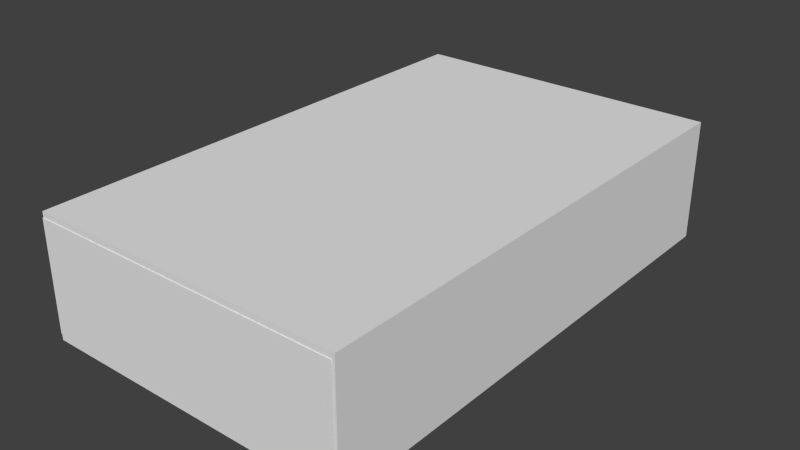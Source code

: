# Source: Dictionary.blend  (saved by Blender 2.73.0; exported with 4.5.12 LTS)
import bpy
from mathutils import Matrix  # noqa: F401  (used for matrix-valued properties, if any)

bpy.ops.wm.read_factory_settings(use_empty=True)
scene = bpy.context.scene
scene.name = 'Scene'

# ---- collections
col_collection_1 = bpy.data.collections.new('Collection 1'); scene.collection.children.link(col_collection_1)

# ---- materials (node trees are filled in below, after node groups)
mat_material = bpy.data.materials.new('Material')
mat_material.alpha_threshold = 0.0
mat_material.use_transparent_shadow = False
mat_material.roughness = 0.5
mat_material.line_color = (0.0, 0.0, 0.0, 1.0)
mat_material_001 = bpy.data.materials.new('Material.001')
mat_material_001.alpha_threshold = 0.0
mat_material_001.use_transparent_shadow = False
mat_material_001.roughness = 0.5

# ---- material node trees

# ---- world
world_world = bpy.data.worlds.new('World'); scene.world = world_world
world_world.color = (0.05088, 0.05088, 0.05088)
world_world.use_sun_shadow = False
world_world.sun_shadow_jitter_overblur = 0.0
world_world.cycles.sampling_method = 'MANUAL'
world_world.cycles.sample_map_resolution = 256

# ---- meshes
me_cube = bpy.data.meshes.new('Cube')
me_cube.from_pydata([(-0.3381, -0.5492, 0.2244), (-0.3381, 0.5519, 0.2244), (0.3396, 0.5519, 0.2244), (0.3396, -0.5492, 0.2244), (-0.3381, -0.5492, 0.2432), (-0.3381, 0.5519, 0.2432), (0.3396, 0.5519, 0.2432), (0.3396, -0.5492, 0.2432), (0.3447, 0.5519, 0.2244), (0.3447, -0.5492, 0.2244), (0.3447, 0.5519, 0.2432), (0.3447, -0.5492, 0.2432), (0.3396, 0.5519, -0.004632), (0.3396, -0.5492, -0.004632), (0.3447, 0.5519, -0.004632), (0.3447, -0.5492, -0.004632), (0.3396, 0.5519, -0.0195), (0.3396, -0.5492, -0.0195), (0.3447, 0.5519, -0.0195), (0.3447, -0.5492, -0.0195), (-0.339, 0.5519, -0.004632), (-0.339, -0.5492, -0.004632), (-0.339, 0.5519, -0.0195), (-0.339, -0.5492, -0.0195), (0.3388, 0.5506, -0.004707), (0.3388, -0.5506, -0.004707), (-0.3388, -0.5506, -0.004707), (-0.3388, 0.5506, -0.004707), (0.3388, 0.5506, 0.004707), (0.3388, -0.5506, 0.004707), (-0.3388, -0.5506, 0.004707), (-0.3388, 0.5506, 0.004707), (0.3388, 0.5506, 0.004707), (0.3388, -0.5506, 0.004707), (-0.3388, -0.5506, 0.004707), (-0.3388, 0.5506, 0.004707), (0.3388, 0.5506, 0.01412), (0.3388, -0.5506, 0.01412), (-0.3388, -0.5506, 0.01412), (-0.3388, 0.5506, 0.01412), (0.3388, 0.5506, 0.01412), (0.3388, -0.5506, 0.01412), (-0.3388, -0.5506, 0.01412), (-0.3388, 0.5506, 0.01412), (0.3388, 0.5506, 0.02354), (0.3388, -0.5506, 0.02354), (-0.3388, -0.5506, 0.02354), (-0.3388, 0.5506, 0.02354), (0.3388, 0.5506, 0.02354), (0.3388, -0.5506, 0.02354), (-0.3388, -0.5506, 0.02354), (-0.3388, 0.5506, 0.02354), (0.3388, 0.5506, 0.03295), (0.3388, -0.5506, 0.03295), (-0.3388, -0.5506, 0.03295), (-0.3388, 0.5506, 0.03295), (0.3388, 0.5506, 0.03295), (0.3388, -0.5506, 0.03295), (-0.3388, -0.5506, 0.03295), (-0.3388, 0.5506, 0.03295), (0.3388, 0.5506, 0.04237), (0.3388, -0.5506, 0.04237), (-0.3388, -0.5506, 0.04237), (-0.3388, 0.5506, 0.04237), (0.3388, 0.5506, 0.04237), (0.3388, -0.5506, 0.04237), (-0.3388, -0.5506, 0.04237), (-0.3388, 0.5506, 0.04237), (0.3388, 0.5506, 0.05178), (0.3388, -0.5506, 0.05178), (-0.3388, -0.5506, 0.05178), (-0.3388, 0.5506, 0.05178), (0.3388, 0.5506, 0.05178), (0.3388, -0.5506, 0.05178), (-0.3388, -0.5506, 0.05178), (-0.3388, 0.5506, 0.05178), (0.3388, 0.5506, 0.0612), (0.3388, -0.5506, 0.0612), (-0.3388, -0.5506, 0.0612), (-0.3388, 0.5506, 0.0612), (0.3388, 0.5506, 0.0612), (0.3388, -0.5506, 0.0612), (-0.3388, -0.5506, 0.0612), (-0.3388, 0.5506, 0.0612), (0.3388, 0.5506, 0.07061), (0.3388, -0.5506, 0.07061), (-0.3388, -0.5506, 0.07061), (-0.3388, 0.5506, 0.07061), (0.3388, 0.5506, 0.07061), (0.3388, -0.5506, 0.07061), (-0.3388, -0.5506, 0.07061), (-0.3388, 0.5506, 0.07061), (0.3388, 0.5506, 0.08003), (0.3388, -0.5506, 0.08003), (-0.3388, -0.5506, 0.08003), (-0.3388, 0.5506, 0.08003), (0.3388, 0.5506, 0.08003), (0.3388, -0.5506, 0.08003), (-0.3388, -0.5506, 0.08003), (-0.3388, 0.5506, 0.08003), (0.3388, 0.5506, 0.08944), (0.3388, -0.5506, 0.08944), (-0.3388, -0.5506, 0.08944), (-0.3388, 0.5506, 0.08944), (0.3388, 0.5506, 0.08944), (0.3388, -0.5506, 0.08944), (-0.3388, -0.5506, 0.08944), (-0.3388, 0.5506, 0.08944), (0.3388, 0.5506, 0.09886), (0.3388, -0.5506, 0.09886), (-0.3388, -0.5506, 0.09886), (-0.3388, 0.5506, 0.09886), (0.3388, 0.5506, 0.09886), (0.3388, -0.5506, 0.09886), (-0.3388, -0.5506, 0.09886), (-0.3388, 0.5506, 0.09886), (0.3388, 0.5506, 0.1083), (0.3388, -0.5506, 0.1083), (-0.3388, -0.5506, 0.1083), (-0.3388, 0.5506, 0.1083), (0.3388, 0.5506, 0.1083), (0.3388, -0.5506, 0.1083), (-0.3388, -0.5506, 0.1083), (-0.3388, 0.5506, 0.1083), (0.3388, 0.5506, 0.1177), (0.3388, -0.5506, 0.1177), (-0.3388, -0.5506, 0.1177), (-0.3388, 0.5506, 0.1177), (0.3388, 0.5506, 0.1177), (0.3388, -0.5506, 0.1177), (-0.3388, -0.5506, 0.1177), (-0.3388, 0.5506, 0.1177), (0.3388, 0.5506, 0.1271), (0.3388, -0.5506, 0.1271), (-0.3388, -0.5506, 0.1271), (-0.3388, 0.5506, 0.1271), (0.3388, 0.5506, 0.1271), (0.3388, -0.5506, 0.1271), (-0.3388, -0.5506, 0.1271), (-0.3388, 0.5506, 0.1271), (0.3388, 0.5506, 0.1365), (0.3388, -0.5506, 0.1365), (-0.3388, -0.5506, 0.1365), (-0.3388, 0.5506, 0.1365), (0.3388, 0.5506, 0.1365), (0.3388, -0.5506, 0.1365), (-0.3388, -0.5506, 0.1365), (-0.3388, 0.5506, 0.1365), (0.3388, 0.5506, 0.1459), (0.3388, -0.5506, 0.1459), (-0.3388, -0.5506, 0.1459), (-0.3388, 0.5506, 0.1459), (0.3388, 0.5506, 0.1459), (0.3388, -0.5506, 0.1459), (-0.3388, -0.5506, 0.1459), (-0.3388, 0.5506, 0.1459), (0.3388, 0.5506, 0.1553), (0.3388, -0.5506, 0.1553), (-0.3388, -0.5506, 0.1553), (-0.3388, 0.5506, 0.1553), (0.3388, 0.5506, 0.1553), (0.3388, -0.5506, 0.1553), (-0.3388, -0.5506, 0.1553), (-0.3388, 0.5506, 0.1553), (0.3388, 0.5506, 0.1648), (0.3388, -0.5506, 0.1648), (-0.3388, -0.5506, 0.1648), (-0.3388, 0.5506, 0.1648), (0.3388, 0.5506, 0.1648), (0.3388, -0.5506, 0.1648), (-0.3388, -0.5506, 0.1648), (-0.3388, 0.5506, 0.1648), (0.3388, 0.5506, 0.1742), (0.3388, -0.5506, 0.1742), (-0.3388, -0.5506, 0.1742), (-0.3388, 0.5506, 0.1742), (0.3388, 0.5506, 0.1742), (0.3388, -0.5506, 0.1742), (-0.3388, -0.5506, 0.1742), (-0.3388, 0.5506, 0.1742), (0.3388, 0.5506, 0.1836), (0.3388, -0.5506, 0.1836), (-0.3388, -0.5506, 0.1836), (-0.3388, 0.5506, 0.1836), (0.3388, 0.5506, 0.1836), (0.3388, -0.5506, 0.1836), (-0.3388, -0.5506, 0.1836), (-0.3388, 0.5506, 0.1836), (0.3388, 0.5506, 0.193), (0.3388, -0.5506, 0.193), (-0.3388, -0.5506, 0.193), (-0.3388, 0.5506, 0.193), (0.3388, 0.5506, 0.193), (0.3388, -0.5506, 0.193), (-0.3388, -0.5506, 0.193), (-0.3388, 0.5506, 0.193), (0.3388, 0.5506, 0.2024), (0.3388, -0.5506, 0.2024), (-0.3388, -0.5506, 0.2024), (-0.3388, 0.5506, 0.2024), (0.3388, 0.5506, 0.2024), (0.3388, -0.5506, 0.2024), (-0.3388, -0.5506, 0.2024), (-0.3388, 0.5506, 0.2024), (0.3388, 0.5506, 0.2118), (0.3388, -0.5506, 0.2118), (-0.3388, -0.5506, 0.2118), (-0.3388, 0.5506, 0.2118), (0.3388, 0.5506, 0.2118), (0.3388, -0.5506, 0.2118), (-0.3388, -0.5506, 0.2118), (-0.3388, 0.5506, 0.2118), (0.3388, 0.5506, 0.2213), (0.3388, -0.5506, 0.2213), (-0.3388, -0.5506, 0.2213), (-0.3388, 0.5506, 0.2213), (0.3388, 0.5506, 0.2213), (0.3388, -0.5506, 0.2213), (-0.3388, -0.5506, 0.2213), (-0.3388, 0.5506, 0.2213), (0.3388, 0.5506, 0.2307), (0.3388, -0.5506, 0.2307), (-0.3388, -0.5506, 0.2307), (-0.3388, 0.5506, 0.2307)], [], [(4, 5, 1, 0), (5, 6, 2, 1), (2, 8, 14, 12), (7, 4, 0, 3), (0, 1, 2, 3), (7, 6, 5, 4), (10, 11, 9, 8), (7, 3, 9, 11), (6, 7, 11, 10), (2, 6, 10, 8), (12, 14, 18, 16), (9, 3, 13, 15), (8, 9, 15, 14), (3, 2, 12, 13), (17, 16, 18, 19), (15, 13, 17, 19), (14, 15, 19, 18), (17, 13, 21, 23), (21, 20, 22, 23), (12, 16, 22, 20), (16, 17, 23, 22), (13, 12, 20, 21), (24, 25, 26, 27), (28, 31, 30, 29), (24, 28, 29, 25), (25, 29, 30, 26), (26, 30, 31, 27), (28, 24, 27, 31), (32, 33, 34, 35), (36, 39, 38, 37), (32, 36, 37, 33), (33, 37, 38, 34), (34, 38, 39, 35), (36, 32, 35, 39), (40, 41, 42, 43), (44, 47, 46, 45), (40, 44, 45, 41), (41, 45, 46, 42), (42, 46, 47, 43), (44, 40, 43, 47), (48, 49, 50, 51), (52, 55, 54, 53), (48, 52, 53, 49), (49, 53, 54, 50), (50, 54, 55, 51), (52, 48, 51, 55), (56, 57, 58, 59), (60, 63, 62, 61), (56, 60, 61, 57), (57, 61, 62, 58), (58, 62, 63, 59), (60, 56, 59, 63), (64, 65, 66, 67), (68, 71, 70, 69), (64, 68, 69, 65), (65, 69, 70, 66), (66, 70, 71, 67), (68, 64, 67, 71), (72, 73, 74, 75), (76, 79, 78, 77), (72, 76, 77, 73), (73, 77, 78, 74), (74, 78, 79, 75), (76, 72, 75, 79), (80, 81, 82, 83), (84, 87, 86, 85), (80, 84, 85, 81), (81, 85, 86, 82), (82, 86, 87, 83), (84, 80, 83, 87), (88, 89, 90, 91), (92, 95, 94, 93), (88, 92, 93, 89), (89, 93, 94, 90), (90, 94, 95, 91), (92, 88, 91, 95), (96, 97, 98, 99), (100, 103, 102, 101), (96, 100, 101, 97), (97, 101, 102, 98), (98, 102, 103, 99), (100, 96, 99, 103), (104, 105, 106, 107), (108, 111, 110, 109), (104, 108, 109, 105), (105, 109, 110, 106), (106, 110, 111, 107), (108, 104, 107, 111), (112, 113, 114, 115), (116, 119, 118, 117), (112, 116, 117, 113), (113, 117, 118, 114), (114, 118, 119, 115), (116, 112, 115, 119), (120, 121, 122, 123), (124, 127, 126, 125), (120, 124, 125, 121), (121, 125, 126, 122), (122, 126, 127, 123), (124, 120, 123, 127), (128, 129, 130, 131), (132, 135, 134, 133), (128, 132, 133, 129), (129, 133, 134, 130), (130, 134, 135, 131), (132, 128, 131, 135), (136, 137, 138, 139), (140, 143, 142, 141), (136, 140, 141, 137), (137, 141, 142, 138), (138, 142, 143, 139), (140, 136, 139, 143), (144, 145, 146, 147), (148, 151, 150, 149), (144, 148, 149, 145), (145, 149, 150, 146), (146, 150, 151, 147), (148, 144, 147, 151), (152, 153, 154, 155), (156, 159, 158, 157), (152, 156, 157, 153), (153, 157, 158, 154), (154, 158, 159, 155), (156, 152, 155, 159), (160, 161, 162, 163), (164, 167, 166, 165), (160, 164, 165, 161), (161, 165, 166, 162), (162, 166, 167, 163), (164, 160, 163, 167), (168, 169, 170, 171), (172, 175, 174, 173), (168, 172, 173, 169), (169, 173, 174, 170), (170, 174, 175, 171), (172, 168, 171, 175), (176, 177, 178, 179), (180, 183, 182, 181), (176, 180, 181, 177), (177, 181, 182, 178), (178, 182, 183, 179), (180, 176, 179, 183), (184, 185, 186, 187), (188, 191, 190, 189), (184, 188, 189, 185), (185, 189, 190, 186), (186, 190, 191, 187), (188, 184, 187, 191), (192, 193, 194, 195), (196, 199, 198, 197), (192, 196, 197, 193), (193, 197, 198, 194), (194, 198, 199, 195), (196, 192, 195, 199), (200, 201, 202, 203), (204, 207, 206, 205), (200, 204, 205, 201), (201, 205, 206, 202), (202, 206, 207, 203), (204, 200, 203, 207), (208, 209, 210, 211), (212, 215, 214, 213), (208, 212, 213, 209), (209, 213, 214, 210), (210, 214, 215, 211), (212, 208, 211, 215), (216, 217, 218, 219), (220, 223, 222, 221), (216, 220, 221, 217), (217, 221, 222, 218), (218, 222, 223, 219), (220, 216, 219, 223)])
me_cube.polygons.foreach_set('material_index', [1, 1, 1, 1, 1, 1, 1, 1, 1, 1, 1, 1, 1, 1, 1, 1, 1, 1, 1, 1, 1, 1, 0, 0, 0, 0, 0, 0, 0, 0, 0, 0, 0, 0, 0, 0, 0, 0, 0, 0, 0, 0, 0, 0, 0, 0, 0, 0, 0, 0, 0, 0, 0, 0, 0, 0, 0, 0, 0, 0, 0, 0, 0, 0, 0, 0, 0, 0, 0, 0, 0, 0, 0, 0, 0, 0, 0, 0, 0, 0, 0, 0, 0, 0, 0, 0, 0, 0, 0, 0, 0, 0, 0, 0, 0, 0, 0, 0, 0, 0, 0, 0, 0, 0, 0, 0, 0, 0, 0, 0, 0, 0, 0, 0, 0, 0, 0, 0, 0, 0, 0, 0, 0, 0, 0, 0, 0, 0, 0, 0, 0, 0, 0, 0, 0, 0, 0, 0, 0, 0, 0, 0, 0, 0, 0, 0, 0, 0, 0, 0, 0, 0, 0, 0, 0, 0, 0, 0, 0, 0, 0, 0, 0, 0, 0, 0, 0, 0, 0, 0, 0, 0])
_uv = me_cube.uv_layers.new(name='UVMap')
_uv.uv.foreach_set('vector', [0.0, 0.0, 0.0, 0.0, 0.0, 0.0, 0.0, 0.0, 0.0, 0.0, 0.0, 0.0, 0.0, 0.0, 0.0, 0.0, 0.0, 0.0, 0.0, 0.0, 0.0, 0.0, 0.0, 0.0, 0.0, 0.0, 0.0, 0.0, 0.0, 0.0, 0.0, 0.0, 0.0, 0.0, 0.0, 0.0, 0.0, 0.0, 0.0, 0.0, -0.01424, 1.005, -0.004159, -0.0008957, 1.0, -0.001495, 1.0, 1.0, 0.0, 0.0, 0.0, 0.0, 0.0, 0.0, 0.0, 0.0, 0.0, 0.0, 0.0, 0.0, 0.0, 0.0, 0.0, 0.0, 0.0, 0.0, 0.0, 0.0, 0.0, 0.0, 0.0, 0.0, 0.0, 0.0, 0.0, 0.0, 0.0, 0.0, 0.0, 0.0, 0.0, 0.0, 0.0, 0.0, 0.0, 0.0, 0.0, 0.0, 0.0, 0.0, 0.0, 0.0, 0.0, 0.0, 0.0, 0.0, 0.1175, 0.9171, 2.867e-05, 0.9133, 0.005068, 0.7533, 0.0873, 0.7383, 0.0, 0.0, 0.0, 0.0, 0.0, 0.0, 0.0, 0.0, 0.0, 0.0, 0.0, 0.0, 0.0, 0.0, 0.0, 0.0, 0.0, 0.0, 0.0, 0.0, 0.0, 0.0, 0.0, 0.0, 0.0, 0.0, 0.0, 0.0, 0.0, 0.0, 0.0, 0.0, 0.0, 0.0, 0.0, 0.0, 0.0, 0.0, 0.0, 0.0, 0.0, 0.0, 0.0, 0.0, 0.0, 0.0, 0.0, 0.0, 0.0, 0.0, 0.0, 0.0, 0.0, 0.0, 0.0, 0.0, 0.0, 0.0, 0.0, 0.0, 0.0, 0.0, 0.0, 0.0, 0.0, 0.0, 0.0, 0.0, 0.0, 0.0, 0.0, 0.0, 0.0, 0.0, 1.0, 0.0, 1.0, 1.0, 0.0, 1.0, 0.0, 0.0, 1.0, 0.0, 1.0, 1.0, 0.0, 1.0, 0.0, 0.0, 1.0, 0.0, 1.0, 1.0, 0.0, 1.0, 0.0, 0.0, 1.0, 0.0, 1.0, 1.0, 0.0, 1.0, 0.0, 0.0, 1.0, 0.0, 1.0, 1.0, 0.0, 1.0, 0.0, 0.0, 1.0, 0.0, 1.0, 1.0, 0.0, 1.0, 0.0, 0.0, 1.0, 0.0, 1.0, 1.0, 0.0, 1.0, 0.0, 0.0, 1.0, 0.0, 1.0, 1.0, 0.0, 1.0, 0.0, 0.0, 1.0, 0.0, 1.0, 1.0, 0.0, 1.0, 0.0, 0.0, 1.0, 0.0, 1.0, 1.0, 0.0, 1.0, 0.0, 0.0, 1.0, 0.0, 1.0, 1.0, 0.0, 1.0, 0.0, 0.0, 1.0, 0.0, 1.0, 1.0, 0.0, 1.0, 0.0, 0.0, 1.0, 0.0, 1.0, 1.0, 0.0, 1.0, 0.0, 0.0, 1.0, 0.0, 1.0, 1.0, 0.0, 1.0, 0.0, 0.0, 1.0, 0.0, 1.0, 1.0, 0.0, 1.0, 0.0, 0.0, 1.0, 0.0, 1.0, 1.0, 0.0, 1.0, 0.0, 0.0, 1.0, 0.0, 1.0, 1.0, 0.0, 1.0, 0.0, 0.0, 1.0, 0.0, 1.0, 1.0, 0.0, 1.0, 0.0, 0.0, 1.0, 0.0, 1.0, 1.0, 0.0, 1.0, 0.0, 0.0, 1.0, 0.0, 1.0, 1.0, 0.0, 1.0, 0.0, 0.0, 1.0, 0.0, 1.0, 1.0, 0.0, 1.0, 0.0, 0.0, 1.0, 0.0, 1.0, 1.0, 0.0, 1.0, 0.0, 0.0, 1.0, 0.0, 1.0, 1.0, 0.0, 1.0, 0.0, 0.0, 1.0, 0.0, 1.0, 1.0, 0.0, 1.0, 0.0, 0.0, 1.0, 0.0, 1.0, 1.0, 0.0, 1.0, 0.0, 0.0, 1.0, 0.0, 1.0, 1.0, 0.0, 1.0, 0.0, 0.0, 1.0, 0.0, 1.0, 1.0, 0.0, 1.0, 0.0, 0.0, 1.0, 0.0, 1.0, 1.0, 0.0, 1.0, 0.0, 0.0, 1.0, 0.0, 1.0, 1.0, 0.0, 1.0, 0.0, 0.0, 1.0, 0.0, 1.0, 1.0, 0.0, 1.0, 0.0, 0.0, 1.0, 0.0, 1.0, 1.0, 0.0, 1.0, 0.0, 0.0, 1.0, 0.0, 1.0, 1.0, 0.0, 1.0, 0.0, 0.0, 1.0, 0.0, 1.0, 1.0, 0.0, 1.0, 0.0, 0.0, 1.0, 0.0, 1.0, 1.0, 0.0, 1.0, 0.0, 0.0, 1.0, 0.0, 1.0, 1.0, 0.0, 1.0, 0.0, 0.0, 1.0, 0.0, 1.0, 1.0, 0.0, 1.0, 0.0, 0.0, 1.0, 0.0, 1.0, 1.0, 0.0, 1.0, 0.0, 0.0, 1.0, 0.0, 1.0, 1.0, 0.0, 1.0, 0.0, 0.0, 1.0, 0.0, 1.0, 1.0, 0.0, 1.0, 0.0, 0.0, 1.0, 0.0, 1.0, 1.0, 0.0, 1.0, 0.0, 0.0, 1.0, 0.0, 1.0, 1.0, 0.0, 1.0, 0.0, 0.0, 1.0, 0.0, 1.0, 1.0, 0.0, 1.0, 0.0, 0.0, 1.0, 0.0, 1.0, 1.0, 0.0, 1.0, 0.0, 0.0, 1.0, 0.0, 1.0, 1.0, 0.0, 1.0, 0.0, 0.0, 1.0, 0.0, 1.0, 1.0, 0.0, 1.0, 0.0, 0.0, 1.0, 0.0, 1.0, 1.0, 0.0, 1.0, 0.0, 0.0, 1.0, 0.0, 1.0, 1.0, 0.0, 1.0, 0.0, 0.0, 1.0, 0.0, 1.0, 1.0, 0.0, 1.0, 0.0, 0.0, 1.0, 0.0, 1.0, 1.0, 0.0, 1.0, 0.0, 0.0, 1.0, 0.0, 1.0, 1.0, 0.0, 1.0, 0.0, 0.0, 1.0, 0.0, 1.0, 1.0, 0.0, 1.0, 0.0, 0.0, 1.0, 0.0, 1.0, 1.0, 0.0, 1.0, 0.0, 0.0, 1.0, 0.0, 1.0, 1.0, 0.0, 1.0, 0.0, 0.0, 1.0, 0.0, 1.0, 1.0, 0.0, 1.0, 0.0, 0.0, 1.0, 0.0, 1.0, 1.0, 0.0, 1.0, 0.0, 0.0, 1.0, 0.0, 1.0, 1.0, 0.0, 1.0, 0.0, 0.0, 1.0, 0.0, 1.0, 1.0, 0.0, 1.0, 0.0, 0.0, 1.0, 0.0, 1.0, 1.0, 0.0, 1.0, 0.0, 0.0, 1.0, 0.0, 1.0, 1.0, 0.0, 1.0, 0.0, 0.0, 1.0, 0.0, 1.0, 1.0, 0.0, 1.0, 0.0, 0.0, 1.0, 0.0, 1.0, 1.0, 0.0, 1.0, 0.0, 0.0, 1.0, 0.0, 1.0, 1.0, 0.0, 1.0, 0.0, 0.0, 1.0, 0.0, 1.0, 1.0, 0.0, 1.0, 0.0, 0.0, 1.0, 0.0, 1.0, 1.0, 0.0, 1.0, 0.0, 0.0, 1.0, 0.0, 1.0, 1.0, 0.0, 1.0, 0.0, 0.0, 1.0, 0.0, 1.0, 1.0, 0.0, 1.0, 0.0, 0.0, 1.0, 0.0, 1.0, 1.0, 0.0, 1.0, 0.0, 0.0, 1.0, 0.0, 1.0, 1.0, 0.0, 1.0, 0.0, 0.0, 1.0, 0.0, 1.0, 1.0, 0.0, 1.0, 0.0, 0.0, 1.0, 0.0, 1.0, 1.0, 0.0, 1.0, 0.0, 0.0, 1.0, 0.0, 1.0, 1.0, 0.0, 1.0, 0.0, 0.0, 1.0, 0.0, 1.0, 1.0, 0.0, 1.0, 0.0, 0.0, 1.0, 0.0, 1.0, 1.0, 0.0, 1.0, 0.0, 0.0, 1.0, 0.0, 1.0, 1.0, 0.0, 1.0, 0.0, 0.0, 1.0, 0.0, 1.0, 1.0, 0.0, 1.0, 0.0, 0.0, 1.0, 0.0, 1.0, 1.0, 0.0, 1.0, 0.0, 0.0, 1.0, 0.0, 1.0, 1.0, 0.0, 1.0, 0.0, 0.0, 1.0, 0.0, 1.0, 1.0, 0.0, 1.0, 0.0, 0.0, 1.0, 0.0, 1.0, 1.0, 0.0, 1.0, 0.0, 0.0, 1.0, 0.0, 1.0, 1.0, 0.0, 1.0, 0.0, 0.0, 1.0, 0.0, 1.0, 1.0, 0.0, 1.0, 0.0, 0.0, 1.0, 0.0, 1.0, 1.0, 0.0, 1.0, 0.0, 0.0, 1.0, 0.0, 1.0, 1.0, 0.0, 1.0, 0.0, 0.0, 1.0, 0.0, 1.0, 1.0, 0.0, 1.0, 0.0, 0.0, 1.0, 0.0, 1.0, 1.0, 0.0, 1.0, 0.0, 0.0, 1.0, 0.0, 1.0, 1.0, 0.0, 1.0, 0.0, 0.0, 1.0, 0.0, 1.0, 1.0, 0.0, 1.0, 0.0, 0.0, 1.0, 0.0, 1.0, 1.0, 0.0, 1.0, 0.0, 0.0, 1.0, 0.0, 1.0, 1.0, 0.0, 1.0, 0.0, 0.0, 1.0, 0.0, 1.0, 1.0, 0.0, 1.0, 0.0, 0.0, 1.0, 0.0, 1.0, 1.0, 0.0, 1.0, 0.0, 0.0, 1.0, 0.0, 1.0, 1.0, 0.0, 1.0, 0.0, 0.0, 1.0, 0.0, 1.0, 1.0, 0.0, 1.0, 0.0, 0.0, 1.0, 0.0, 1.0, 1.0, 0.0, 1.0, 0.0, 0.0, 1.0, 0.0, 1.0, 1.0, 0.0, 1.0, 0.0, 0.0, 1.0, 0.0, 1.0, 1.0, 0.0, 1.0, 0.0, 0.0, 1.0, 0.0, 1.0, 1.0, 0.0, 1.0, 0.0, 0.0, 1.0, 0.0, 1.0, 1.0, 0.0, 1.0, 0.0, 0.0, 1.0, 0.0, 1.0, 1.0, 0.0, 1.0, 0.0, 0.0, 1.0, 0.0, 1.0, 1.0, 0.0, 1.0, 0.0, 0.0, 1.0, 0.0, 1.0, 1.0, 0.0, 1.0, 0.0, 0.0, 1.0, 0.0, 1.0, 1.0, 0.0, 1.0, 0.0, 0.0, 1.0, 0.0, 1.0, 1.0, 0.0, 1.0, 0.0, 0.0, 1.0, 0.0, 1.0, 1.0, 0.0, 1.0, 0.0, 0.0, 1.0, 0.0, 1.0, 1.0, 0.0, 1.0, 0.0, 0.0, 1.0, 0.0, 1.0, 1.0, 0.0, 1.0, 0.0, 0.0, 1.0, 0.0, 1.0, 1.0, 0.0, 1.0, 0.0, 0.0, 1.0, 0.0, 1.0, 1.0, 0.0, 1.0, 0.0, 0.0, 1.0, 0.0, 1.0, 1.0, 0.0, 1.0, 0.0, 0.0, 1.0, 0.0, 1.0, 1.0, 0.0, 1.0, 0.0, 0.0, 1.0, 0.0, 1.0, 1.0, 0.0, 1.0, 0.0, 0.0, 1.0, 0.0, 1.0, 1.0, 0.0, 1.0, 0.0, 0.0, 1.0, 0.0, 1.0, 1.0, 0.0, 1.0, 0.0, 0.0, 1.0, 0.0, 1.0, 1.0, 0.0, 1.0, 0.0, 0.0, 1.0, 0.0, 1.0, 1.0, 0.0, 1.0, 0.0, 0.0, 1.0, 0.0, 1.0, 1.0, 0.0, 1.0, 0.0, 0.0, 1.0, 0.0, 1.0, 1.0, 0.0, 1.0, 0.0, 0.0, 1.0, 0.0, 1.0, 1.0, 0.0, 1.0, 0.0, 0.0, 1.0, 0.0, 1.0, 1.0, 0.0, 1.0, 0.0, 0.0, 1.0, 0.0, 1.0, 1.0, 0.0, 1.0, 0.0, 0.0, 1.0, 0.0, 1.0, 1.0, 0.0, 1.0, 0.0, 0.0, 1.0, 0.0, 1.0, 1.0, 0.0, 1.0, 0.0, 0.0, 1.0, 0.0, 1.0, 1.0, 0.0, 1.0, 0.0, 0.0, 1.0, 0.0, 1.0, 1.0, 0.0, 1.0, 0.0, 0.0, 1.0, 0.0, 1.0, 1.0, 0.0, 1.0, 0.0, 0.0, 1.0, 0.0, 1.0, 1.0, 0.0, 1.0, 0.0, 0.0, 1.0, 0.0, 1.0, 1.0, 0.0, 1.0, 0.0, 0.0, 1.0, 0.0, 1.0, 1.0, 0.0, 1.0, 0.0, 0.0, 1.0, 0.0, 1.0, 1.0, 0.0, 1.0, 0.0, 0.0, 1.0, 0.0, 1.0, 1.0, 0.0, 1.0, 0.0, 0.0, 1.0, 0.0, 1.0, 1.0, 0.0, 1.0, 0.0, 0.0, 1.0, 0.0, 1.0, 1.0, 0.0, 1.0, 0.0, 0.0, 1.0, 0.0, 1.0, 1.0, 0.0, 1.0, 0.0, 0.0, 1.0, 0.0, 1.0, 1.0, 0.0, 1.0, 0.0, 0.0, 1.0, 0.0, 1.0, 1.0, 0.0, 1.0, 0.0, 0.0, 1.0, 0.0, 1.0, 1.0, 0.0, 1.0, 0.0, 0.0, 1.0, 0.0, 1.0, 1.0, 0.0, 1.0, 0.0, 0.0, 1.0, 0.0, 1.0, 1.0, 0.0, 1.0, 0.0, 0.0, 1.0, 0.0, 1.0, 1.0, 0.0, 1.0, 0.0, 0.0, 1.0, 0.0, 1.0, 1.0, 0.0, 1.0, 0.0, 0.0, 1.0, 0.0, 1.0, 1.0, 0.0, 1.0, 0.0, 0.0, 1.0, 0.0, 1.0, 1.0, 0.0, 1.0, 0.0, 0.0, 1.0, 0.0, 1.0, 1.0, 0.0, 1.0, 0.0, 0.0, 1.0, 0.0, 1.0, 1.0, 0.0, 1.0, 0.0, 0.0, 1.0, 0.0, 1.0, 1.0, 0.0, 1.0, 0.0, 0.0, 1.0, 0.0, 1.0, 1.0, 0.0, 1.0, 0.0, 0.0, 1.0, 0.0, 1.0, 1.0, 0.0, 1.0, 0.0, 0.0, 1.0, 0.0, 1.0, 1.0, 0.0, 1.0, 0.0, 0.0, 1.0, 0.0, 1.0, 1.0, 0.0, 1.0, 0.0, 0.0, 1.0, 0.0, 1.0, 1.0, 0.0, 1.0])
me_cube.materials.append(mat_material)
me_cube.materials.append(mat_material_001)
me_cube.use_remesh_preserve_volume = False
me_cube.use_remesh_preserve_attributes = False
me_cube.use_mirror_vertex_groups = False
me_cube.update()

# ---- objects
ob_dictionary = bpy.data.objects.new('Dictionary', me_cube)

# ---- transforms, parenting, visibility, modifiers, constraints
ob_dictionary.location = (0.0, 0.0, 0.02633)
ob_dictionary.lock_rotations_4d = False
ob_dictionary.empty_display_type = 'ARROWS'
ob_dictionary.lineart.crease_threshold = 0.0

# ---- collection membership
col_collection_1.objects.link(ob_dictionary)

# ---- scene / render settings (as saved in the file)
scene.frame_start = 1; scene.frame_end = 250; scene.frame_set(1)
scene.render.engine = 'BLENDER_EEVEE_NEXT'
scene.render.resolution_percentage = 50
scene.render.dither_intensity = 0.0
scene.cycles.use_denoising = False
scene.cycles.samples = 10
scene.cycles.sampling_pattern = 'TABULATED_SOBOL'
scene.cycles.light_sampling_threshold = 0.0
scene.cycles.use_adaptive_sampling = False
scene.cycles.use_light_tree = False
scene.cycles.blur_glossy = 0.0
scene.cycles.pixel_filter_type = 'GAUSSIAN'
scene.cycles.sample_clamp_indirect = 0.0
scene.view_settings.view_transform = 'Standard'
bpy.context.view_layer.update()

# ---- added for rendering (the .blend has no active camera and no usable light): camera, sun
cam_auto = bpy.data.cameras.new('AutoCamera')
cam_auto.lens = 50.0
cam_auto.sensor_width = 36.0
cam_auto.clip_end = 1000.0
ob_auto_camera = bpy.data.objects.new('AutoCamera', cam_auto)
scene.collection.objects.link(ob_auto_camera)
ob_auto_camera.location = (1.22747, -1.46884, 1.11787)
ob_auto_camera.rotation_euler = (1.09748, -7.21219e-08, 0.694738)
scene.camera = ob_auto_camera
light_auto_sun = bpy.data.lights.new('AutoSun', 'SUN')
light_auto_sun.energy = 3.0
light_auto_sun.angle = 0.0523599
ob_auto_sun = bpy.data.objects.new('AutoSun', light_auto_sun)
scene.collection.objects.link(ob_auto_sun)
ob_auto_sun.rotation_euler = (0.872665, 0.174533, 0.523599)
bpy.context.view_layer.update()
